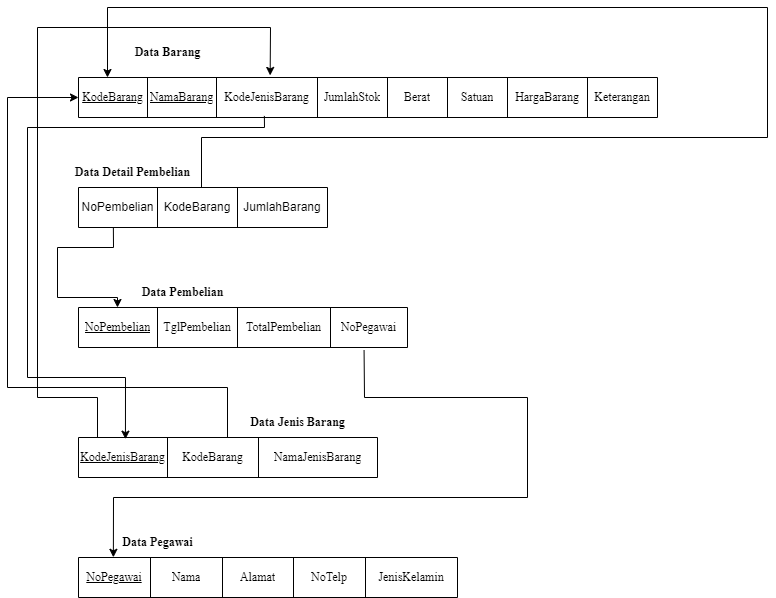

The diagram above was exported from draw.io. Its source (the exported page's mxGraphModel, read from the mxfile embedded in the PNG):
<mxGraphModel dx="1486" dy="695" grid="1" gridSize="10" guides="1" tooltips="1" connect="1" arrows="1" fold="1" page="1" pageScale="1" pageWidth="850" pageHeight="1100" math="0" shadow="0">
  <root>
    <mxCell id="0" />
    <mxCell id="1" parent="0" />
    <mxCell id="cBK70vWj85MA0dcy3hjI-1" value="" style="shape=table;startSize=0;container=1;collapsible=0;childLayout=tableLayout;fontFamily=Times New Roman;" parent="1" vertex="1">
      <mxGeometry x="81" y="200" width="579" height="40" as="geometry" />
    </mxCell>
    <mxCell id="cBK70vWj85MA0dcy3hjI-2" value="" style="shape=tableRow;horizontal=0;startSize=0;swimlaneHead=0;swimlaneBody=0;strokeColor=inherit;top=0;left=0;bottom=0;right=0;collapsible=0;dropTarget=0;fillColor=none;points=[[0,0.5],[1,0.5]];portConstraint=eastwest;fontFamily=Times New Roman;" parent="cBK70vWj85MA0dcy3hjI-1" vertex="1">
      <mxGeometry width="579" height="40" as="geometry" />
    </mxCell>
    <mxCell id="5Gm4aZ9KeKnC4l0VDDFx-15" value="&lt;u&gt;KodeBarang&lt;/u&gt;" style="shape=partialRectangle;html=1;whiteSpace=wrap;connectable=0;strokeColor=inherit;overflow=hidden;fillColor=none;top=0;left=0;bottom=0;right=0;pointerEvents=1;fontFamily=Times New Roman;" vertex="1" parent="cBK70vWj85MA0dcy3hjI-2">
      <mxGeometry width="69" height="40" as="geometry">
        <mxRectangle width="69" height="40" as="alternateBounds" />
      </mxGeometry>
    </mxCell>
    <mxCell id="cBK70vWj85MA0dcy3hjI-3" value="&lt;u&gt;NamaBarang&lt;/u&gt;" style="shape=partialRectangle;html=1;whiteSpace=wrap;connectable=0;strokeColor=inherit;overflow=hidden;fillColor=none;top=0;left=0;bottom=0;right=0;pointerEvents=1;fontFamily=Times New Roman;" parent="cBK70vWj85MA0dcy3hjI-2" vertex="1">
      <mxGeometry x="69" width="69" height="40" as="geometry">
        <mxRectangle width="69" height="40" as="alternateBounds" />
      </mxGeometry>
    </mxCell>
    <mxCell id="cBK70vWj85MA0dcy3hjI-4" value="KodeJenisBarang" style="shape=partialRectangle;html=1;whiteSpace=wrap;connectable=0;strokeColor=inherit;overflow=hidden;fillColor=none;top=0;left=0;bottom=0;right=0;pointerEvents=1;fontFamily=Times New Roman;" parent="cBK70vWj85MA0dcy3hjI-2" vertex="1">
      <mxGeometry x="138" width="101" height="40" as="geometry">
        <mxRectangle width="101" height="40" as="alternateBounds" />
      </mxGeometry>
    </mxCell>
    <mxCell id="cBK70vWj85MA0dcy3hjI-5" value="JumlahStok" style="shape=partialRectangle;html=1;whiteSpace=wrap;connectable=0;strokeColor=inherit;overflow=hidden;fillColor=none;top=0;left=0;bottom=0;right=0;pointerEvents=1;fontFamily=Times New Roman;" parent="cBK70vWj85MA0dcy3hjI-2" vertex="1">
      <mxGeometry x="239" width="70" height="40" as="geometry">
        <mxRectangle width="70" height="40" as="alternateBounds" />
      </mxGeometry>
    </mxCell>
    <mxCell id="cBK70vWj85MA0dcy3hjI-6" value="Berat" style="shape=partialRectangle;html=1;whiteSpace=wrap;connectable=0;strokeColor=inherit;overflow=hidden;fillColor=none;top=0;left=0;bottom=0;right=0;pointerEvents=1;fontFamily=Times New Roman;" parent="cBK70vWj85MA0dcy3hjI-2" vertex="1">
      <mxGeometry x="309" width="60" height="40" as="geometry">
        <mxRectangle width="60" height="40" as="alternateBounds" />
      </mxGeometry>
    </mxCell>
    <mxCell id="cBK70vWj85MA0dcy3hjI-19" value="Satuan" style="shape=partialRectangle;html=1;whiteSpace=wrap;connectable=0;strokeColor=inherit;overflow=hidden;fillColor=none;top=0;left=0;bottom=0;right=0;pointerEvents=1;fontFamily=Times New Roman;" parent="cBK70vWj85MA0dcy3hjI-2" vertex="1">
      <mxGeometry x="369" width="60" height="40" as="geometry">
        <mxRectangle width="60" height="40" as="alternateBounds" />
      </mxGeometry>
    </mxCell>
    <mxCell id="cBK70vWj85MA0dcy3hjI-20" value="HargaBarang" style="shape=partialRectangle;html=1;whiteSpace=wrap;connectable=0;strokeColor=inherit;overflow=hidden;fillColor=none;top=0;left=0;bottom=0;right=0;pointerEvents=1;fontFamily=Times New Roman;" parent="cBK70vWj85MA0dcy3hjI-2" vertex="1">
      <mxGeometry x="429" width="80" height="40" as="geometry">
        <mxRectangle width="80" height="40" as="alternateBounds" />
      </mxGeometry>
    </mxCell>
    <mxCell id="cBK70vWj85MA0dcy3hjI-21" value="Keterangan" style="shape=partialRectangle;html=1;whiteSpace=wrap;connectable=0;strokeColor=inherit;overflow=hidden;fillColor=none;top=0;left=0;bottom=0;right=0;pointerEvents=1;fontFamily=Times New Roman;" parent="cBK70vWj85MA0dcy3hjI-2" vertex="1">
      <mxGeometry x="509" width="70" height="40" as="geometry">
        <mxRectangle width="70" height="40" as="alternateBounds" />
      </mxGeometry>
    </mxCell>
    <mxCell id="cBK70vWj85MA0dcy3hjI-12" value="&lt;font&gt;&lt;b&gt;Data Barang&lt;/b&gt;&lt;/font&gt;" style="text;html=1;align=center;verticalAlign=middle;resizable=0;points=[];autosize=1;strokeColor=none;fillColor=none;fontFamily=Times New Roman;" parent="1" vertex="1">
      <mxGeometry x="125" y="160" width="90" height="30" as="geometry" />
    </mxCell>
    <mxCell id="cBK70vWj85MA0dcy3hjI-23" value="" style="shape=table;startSize=0;container=1;collapsible=0;childLayout=tableLayout;fontFamily=Times New Roman;" parent="1" vertex="1">
      <mxGeometry x="81" y="430" width="329" height="40" as="geometry" />
    </mxCell>
    <mxCell id="cBK70vWj85MA0dcy3hjI-24" value="" style="shape=tableRow;horizontal=0;startSize=0;swimlaneHead=0;swimlaneBody=0;strokeColor=inherit;top=0;left=0;bottom=0;right=0;collapsible=0;dropTarget=0;fillColor=none;points=[[0,0.5],[1,0.5]];portConstraint=eastwest;fontFamily=Times New Roman;" parent="cBK70vWj85MA0dcy3hjI-23" vertex="1">
      <mxGeometry width="329" height="40" as="geometry" />
    </mxCell>
    <mxCell id="cBK70vWj85MA0dcy3hjI-25" value="&lt;u&gt;NoPembelian&lt;/u&gt;" style="shape=partialRectangle;html=1;whiteSpace=wrap;connectable=0;strokeColor=inherit;overflow=hidden;fillColor=none;top=0;left=0;bottom=0;right=0;pointerEvents=1;fontFamily=Times New Roman;" parent="cBK70vWj85MA0dcy3hjI-24" vertex="1">
      <mxGeometry width="79" height="40" as="geometry">
        <mxRectangle width="79" height="40" as="alternateBounds" />
      </mxGeometry>
    </mxCell>
    <mxCell id="cBK70vWj85MA0dcy3hjI-26" value="TglPembelian" style="shape=partialRectangle;html=1;whiteSpace=wrap;connectable=0;strokeColor=inherit;overflow=hidden;fillColor=none;top=0;left=0;bottom=0;right=0;pointerEvents=1;fontFamily=Times New Roman;" parent="cBK70vWj85MA0dcy3hjI-24" vertex="1">
      <mxGeometry x="79" width="80" height="40" as="geometry">
        <mxRectangle width="80" height="40" as="alternateBounds" />
      </mxGeometry>
    </mxCell>
    <mxCell id="cBK70vWj85MA0dcy3hjI-27" value="TotalPembelian" style="shape=partialRectangle;html=1;whiteSpace=wrap;connectable=0;strokeColor=inherit;overflow=hidden;fillColor=none;top=0;left=0;bottom=0;right=0;pointerEvents=1;fontFamily=Times New Roman;" parent="cBK70vWj85MA0dcy3hjI-24" vertex="1">
      <mxGeometry x="159" width="93" height="40" as="geometry">
        <mxRectangle width="93" height="40" as="alternateBounds" />
      </mxGeometry>
    </mxCell>
    <mxCell id="cBK70vWj85MA0dcy3hjI-28" value="NoPegawai" style="shape=partialRectangle;html=1;whiteSpace=wrap;connectable=0;strokeColor=inherit;overflow=hidden;fillColor=none;top=0;left=0;bottom=0;right=0;pointerEvents=1;fontFamily=Times New Roman;" parent="cBK70vWj85MA0dcy3hjI-24" vertex="1">
      <mxGeometry x="252" width="77" height="40" as="geometry">
        <mxRectangle width="77" height="40" as="alternateBounds" />
      </mxGeometry>
    </mxCell>
    <mxCell id="cBK70vWj85MA0dcy3hjI-29" value="&lt;font&gt;&lt;b&gt;Data Pembelian&lt;/b&gt;&lt;/font&gt;" style="text;html=1;align=center;verticalAlign=middle;resizable=0;points=[];autosize=1;strokeColor=none;fillColor=none;fontFamily=Times New Roman;" parent="1" vertex="1">
      <mxGeometry x="130" y="400" width="110" height="30" as="geometry" />
    </mxCell>
    <mxCell id="cBK70vWj85MA0dcy3hjI-32" value="&lt;font&gt;&lt;b&gt;Data Jenis Barang&lt;/b&gt;&lt;/font&gt;" style="text;html=1;align=center;verticalAlign=middle;resizable=0;points=[];autosize=1;strokeColor=none;fillColor=none;fontFamily=Times New Roman;" parent="1" vertex="1">
      <mxGeometry x="240" y="530" width="120" height="30" as="geometry" />
    </mxCell>
    <mxCell id="cBK70vWj85MA0dcy3hjI-33" value="" style="shape=table;startSize=0;container=1;collapsible=0;childLayout=tableLayout;fontFamily=Times New Roman;" parent="1" vertex="1">
      <mxGeometry x="81" y="560" width="299" height="40" as="geometry" />
    </mxCell>
    <mxCell id="cBK70vWj85MA0dcy3hjI-34" value="" style="shape=tableRow;horizontal=0;startSize=0;swimlaneHead=0;swimlaneBody=0;strokeColor=inherit;top=0;left=0;bottom=0;right=0;collapsible=0;dropTarget=0;fillColor=none;points=[[0,0.5],[1,0.5]];portConstraint=eastwest;fontFamily=Times New Roman;" parent="cBK70vWj85MA0dcy3hjI-33" vertex="1">
      <mxGeometry width="299" height="40" as="geometry" />
    </mxCell>
    <mxCell id="cBK70vWj85MA0dcy3hjI-35" value="&lt;u&gt;KodeJenisBarang&lt;/u&gt;" style="shape=partialRectangle;html=1;whiteSpace=wrap;connectable=0;strokeColor=inherit;overflow=hidden;fillColor=none;top=0;left=0;bottom=0;right=0;pointerEvents=1;fontFamily=Times New Roman;" parent="cBK70vWj85MA0dcy3hjI-34" vertex="1">
      <mxGeometry width="89" height="40" as="geometry">
        <mxRectangle width="89" height="40" as="alternateBounds" />
      </mxGeometry>
    </mxCell>
    <mxCell id="cBK70vWj85MA0dcy3hjI-36" value="KodeBarang" style="shape=partialRectangle;html=1;whiteSpace=wrap;connectable=0;strokeColor=inherit;overflow=hidden;fillColor=none;top=0;left=0;bottom=0;right=0;pointerEvents=1;fontFamily=Times New Roman;" parent="cBK70vWj85MA0dcy3hjI-34" vertex="1">
      <mxGeometry x="89" width="91" height="40" as="geometry">
        <mxRectangle width="91" height="40" as="alternateBounds" />
      </mxGeometry>
    </mxCell>
    <mxCell id="cBK70vWj85MA0dcy3hjI-37" value="NamaJenisBarang" style="shape=partialRectangle;html=1;whiteSpace=wrap;connectable=0;strokeColor=inherit;overflow=hidden;fillColor=none;top=0;left=0;bottom=0;right=0;pointerEvents=1;fontFamily=Times New Roman;" parent="cBK70vWj85MA0dcy3hjI-34" vertex="1">
      <mxGeometry x="180" width="119" height="40" as="geometry">
        <mxRectangle width="119" height="40" as="alternateBounds" />
      </mxGeometry>
    </mxCell>
    <mxCell id="cBK70vWj85MA0dcy3hjI-38" value="&lt;font&gt;&lt;b&gt;Data Pegawai&lt;/b&gt;&lt;/font&gt;" style="text;html=1;align=center;verticalAlign=middle;resizable=0;points=[];autosize=1;strokeColor=none;fillColor=none;fontFamily=Times New Roman;" parent="1" vertex="1">
      <mxGeometry x="115" y="650" width="90" height="30" as="geometry" />
    </mxCell>
    <mxCell id="cBK70vWj85MA0dcy3hjI-39" value="" style="shape=table;startSize=0;container=1;collapsible=0;childLayout=tableLayout;fontFamily=Times New Roman;" parent="1" vertex="1">
      <mxGeometry x="81" y="680" width="379" height="40" as="geometry" />
    </mxCell>
    <mxCell id="cBK70vWj85MA0dcy3hjI-40" value="" style="shape=tableRow;horizontal=0;startSize=0;swimlaneHead=0;swimlaneBody=0;strokeColor=inherit;top=0;left=0;bottom=0;right=0;collapsible=0;dropTarget=0;fillColor=none;points=[[0,0.5],[1,0.5]];portConstraint=eastwest;fontFamily=Times New Roman;" parent="cBK70vWj85MA0dcy3hjI-39" vertex="1">
      <mxGeometry width="379" height="40" as="geometry" />
    </mxCell>
    <mxCell id="cBK70vWj85MA0dcy3hjI-41" value="&lt;u&gt;NoPegawai&lt;/u&gt;" style="shape=partialRectangle;html=1;whiteSpace=wrap;connectable=0;strokeColor=inherit;overflow=hidden;fillColor=none;top=0;left=0;bottom=0;right=0;pointerEvents=1;fontFamily=Times New Roman;" parent="cBK70vWj85MA0dcy3hjI-40" vertex="1">
      <mxGeometry width="72" height="40" as="geometry">
        <mxRectangle width="72" height="40" as="alternateBounds" />
      </mxGeometry>
    </mxCell>
    <mxCell id="cBK70vWj85MA0dcy3hjI-42" value="Nama" style="shape=partialRectangle;html=1;whiteSpace=wrap;connectable=0;strokeColor=inherit;overflow=hidden;fillColor=none;top=0;left=0;bottom=0;right=0;pointerEvents=1;fontFamily=Times New Roman;" parent="cBK70vWj85MA0dcy3hjI-40" vertex="1">
      <mxGeometry x="72" width="72" height="40" as="geometry">
        <mxRectangle width="72" height="40" as="alternateBounds" />
      </mxGeometry>
    </mxCell>
    <mxCell id="cBK70vWj85MA0dcy3hjI-43" value="Alamat" style="shape=partialRectangle;html=1;whiteSpace=wrap;connectable=0;strokeColor=inherit;overflow=hidden;fillColor=none;top=0;left=0;bottom=0;right=0;pointerEvents=1;fontFamily=Times New Roman;" parent="cBK70vWj85MA0dcy3hjI-40" vertex="1">
      <mxGeometry x="144" width="71" height="40" as="geometry">
        <mxRectangle width="71" height="40" as="alternateBounds" />
      </mxGeometry>
    </mxCell>
    <mxCell id="cBK70vWj85MA0dcy3hjI-44" value="NoTelp" style="shape=partialRectangle;html=1;whiteSpace=wrap;connectable=0;strokeColor=inherit;overflow=hidden;fillColor=none;top=0;left=0;bottom=0;right=0;pointerEvents=1;fontFamily=Times New Roman;" parent="cBK70vWj85MA0dcy3hjI-40" vertex="1">
      <mxGeometry x="215" width="72" height="40" as="geometry">
        <mxRectangle width="72" height="40" as="alternateBounds" />
      </mxGeometry>
    </mxCell>
    <mxCell id="cBK70vWj85MA0dcy3hjI-45" value="JenisKelamin" style="shape=partialRectangle;html=1;whiteSpace=wrap;connectable=0;strokeColor=inherit;overflow=hidden;fillColor=none;top=0;left=0;bottom=0;right=0;pointerEvents=1;fontFamily=Times New Roman;" parent="cBK70vWj85MA0dcy3hjI-40" vertex="1">
      <mxGeometry x="287" width="92" height="40" as="geometry">
        <mxRectangle width="92" height="40" as="alternateBounds" />
      </mxGeometry>
    </mxCell>
    <mxCell id="5Gm4aZ9KeKnC4l0VDDFx-19" value="" style="shape=table;startSize=0;container=1;collapsible=0;childLayout=tableLayout;" vertex="1" parent="1">
      <mxGeometry x="81" y="310" width="249" height="40" as="geometry" />
    </mxCell>
    <mxCell id="5Gm4aZ9KeKnC4l0VDDFx-20" value="" style="shape=tableRow;horizontal=0;startSize=0;swimlaneHead=0;swimlaneBody=0;strokeColor=inherit;top=0;left=0;bottom=0;right=0;collapsible=0;dropTarget=0;fillColor=none;points=[[0,0.5],[1,0.5]];portConstraint=eastwest;" vertex="1" parent="5Gm4aZ9KeKnC4l0VDDFx-19">
      <mxGeometry width="249" height="40" as="geometry" />
    </mxCell>
    <mxCell id="5Gm4aZ9KeKnC4l0VDDFx-21" value="NoPembelian" style="shape=partialRectangle;html=1;whiteSpace=wrap;connectable=0;strokeColor=inherit;overflow=hidden;fillColor=none;top=0;left=0;bottom=0;right=0;pointerEvents=1;" vertex="1" parent="5Gm4aZ9KeKnC4l0VDDFx-20">
      <mxGeometry width="79" height="40" as="geometry">
        <mxRectangle width="79" height="40" as="alternateBounds" />
      </mxGeometry>
    </mxCell>
    <mxCell id="5Gm4aZ9KeKnC4l0VDDFx-22" value="KodeBarang" style="shape=partialRectangle;html=1;whiteSpace=wrap;connectable=0;strokeColor=inherit;overflow=hidden;fillColor=none;top=0;left=0;bottom=0;right=0;pointerEvents=1;" vertex="1" parent="5Gm4aZ9KeKnC4l0VDDFx-20">
      <mxGeometry x="79" width="80" height="40" as="geometry">
        <mxRectangle width="80" height="40" as="alternateBounds" />
      </mxGeometry>
    </mxCell>
    <mxCell id="5Gm4aZ9KeKnC4l0VDDFx-24" value="JumlahBarang" style="shape=partialRectangle;html=1;whiteSpace=wrap;connectable=0;strokeColor=inherit;overflow=hidden;fillColor=none;top=0;left=0;bottom=0;right=0;pointerEvents=1;" vertex="1" parent="5Gm4aZ9KeKnC4l0VDDFx-20">
      <mxGeometry x="159" width="90" height="40" as="geometry">
        <mxRectangle width="90" height="40" as="alternateBounds" />
      </mxGeometry>
    </mxCell>
    <mxCell id="5Gm4aZ9KeKnC4l0VDDFx-25" value="&lt;font&gt;&lt;b&gt;Data Detail Pembelian&lt;/b&gt;&lt;/font&gt;" style="text;html=1;align=center;verticalAlign=middle;resizable=0;points=[];autosize=1;strokeColor=none;fillColor=none;fontFamily=Times New Roman;" vertex="1" parent="1">
      <mxGeometry x="65" y="280" width="140" height="30" as="geometry" />
    </mxCell>
    <mxCell id="5Gm4aZ9KeKnC4l0VDDFx-32" value="" style="endArrow=classic;html=1;rounded=0;exitX=0.321;exitY=0.961;exitDx=0;exitDy=0;exitPerimeter=0;entryX=0.157;entryY=0.042;entryDx=0;entryDy=0;entryPerimeter=0;" edge="1" parent="1" source="cBK70vWj85MA0dcy3hjI-2" target="cBK70vWj85MA0dcy3hjI-34">
      <mxGeometry width="50" height="50" relative="1" as="geometry">
        <mxPoint x="300" y="470" as="sourcePoint" />
        <mxPoint x="350" y="420" as="targetPoint" />
        <Array as="points">
          <mxPoint x="267" y="250" />
          <mxPoint x="30" y="250" />
          <mxPoint x="30" y="500" />
          <mxPoint x="128" y="500" />
        </Array>
      </mxGeometry>
    </mxCell>
    <mxCell id="5Gm4aZ9KeKnC4l0VDDFx-34" value="" style="endArrow=classic;html=1;rounded=0;exitX=0.14;exitY=0.991;exitDx=0;exitDy=0;exitPerimeter=0;" edge="1" parent="1" source="5Gm4aZ9KeKnC4l0VDDFx-20">
      <mxGeometry width="50" height="50" relative="1" as="geometry">
        <mxPoint x="320" y="490" as="sourcePoint" />
        <mxPoint x="120" y="430" as="targetPoint" />
        <Array as="points">
          <mxPoint x="116" y="370" />
          <mxPoint x="60" y="370" />
          <mxPoint x="60" y="420" />
          <mxPoint x="120" y="420" />
        </Array>
      </mxGeometry>
    </mxCell>
    <mxCell id="5Gm4aZ9KeKnC4l0VDDFx-36" value="" style="endArrow=classic;html=1;rounded=0;entryX=0.058;entryY=-0.077;entryDx=0;entryDy=0;entryPerimeter=0;" edge="1" parent="1">
      <mxGeometry width="50" height="50" relative="1" as="geometry">
        <mxPoint x="204" y="310" as="sourcePoint" />
        <mxPoint x="110.00200000000034" y="200.00000000000009" as="targetPoint" />
        <Array as="points">
          <mxPoint x="204" y="260" />
          <mxPoint x="770" y="260" />
          <mxPoint x="770" y="130" />
          <mxPoint x="110" y="130" />
        </Array>
      </mxGeometry>
    </mxCell>
    <mxCell id="5Gm4aZ9KeKnC4l0VDDFx-37" value="" style="endArrow=classic;html=1;rounded=0;entryX=0;entryY=0.5;entryDx=0;entryDy=0;" edge="1" parent="1" target="cBK70vWj85MA0dcy3hjI-2">
      <mxGeometry width="50" height="50" relative="1" as="geometry">
        <mxPoint x="230" y="560" as="sourcePoint" />
        <mxPoint x="230" y="480" as="targetPoint" />
        <Array as="points">
          <mxPoint x="230" y="510" />
          <mxPoint x="10" y="510" />
          <mxPoint x="10" y="220" />
        </Array>
      </mxGeometry>
    </mxCell>
    <mxCell id="5Gm4aZ9KeKnC4l0VDDFx-38" value="" style="endArrow=classic;html=1;rounded=0;exitX=0.868;exitY=1.073;exitDx=0;exitDy=0;exitPerimeter=0;entryX=0.092;entryY=-0.005;entryDx=0;entryDy=0;entryPerimeter=0;" edge="1" parent="1" source="cBK70vWj85MA0dcy3hjI-24" target="cBK70vWj85MA0dcy3hjI-40">
      <mxGeometry width="50" height="50" relative="1" as="geometry">
        <mxPoint x="490" y="530" as="sourcePoint" />
        <mxPoint x="540" y="480" as="targetPoint" />
        <Array as="points">
          <mxPoint x="367" y="520" />
          <mxPoint x="530" y="520" />
          <mxPoint x="530" y="620" />
          <mxPoint x="116" y="620" />
        </Array>
      </mxGeometry>
    </mxCell>
    <mxCell id="5Gm4aZ9KeKnC4l0VDDFx-39" value="" style="endArrow=classic;html=1;rounded=0;entryX=0.331;entryY=-0.052;entryDx=0;entryDy=0;entryPerimeter=0;" edge="1" parent="1" target="cBK70vWj85MA0dcy3hjI-2">
      <mxGeometry width="50" height="50" relative="1" as="geometry">
        <mxPoint x="100" y="560" as="sourcePoint" />
        <mxPoint x="150" y="510" as="targetPoint" />
        <Array as="points">
          <mxPoint x="100" y="520" />
          <mxPoint x="40" y="520" />
          <mxPoint x="40" y="150" />
          <mxPoint x="273" y="150" />
        </Array>
      </mxGeometry>
    </mxCell>
  </root>
</mxGraphModel>